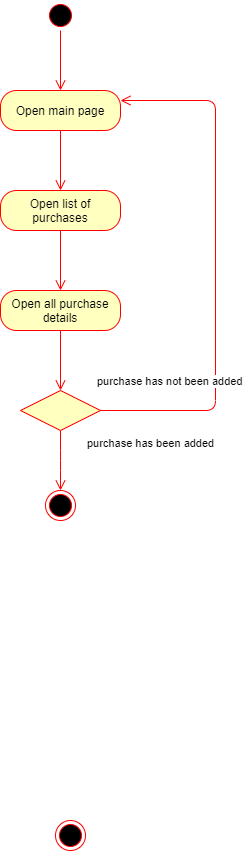

The diagram above was exported from draw.io. Its source (the exported page's mxGraphModel, read from the mxfile embedded in the PNG):
<mxGraphModel dx="1038" dy="499" grid="1" gridSize="10" guides="1" tooltips="1" connect="1" arrows="1" fold="1" page="1" pageScale="1" pageWidth="850" pageHeight="1100" math="0" shadow="0">
  <root>
    <mxCell id="0" />
    <mxCell id="1" parent="0" />
    <mxCell id="JFDmraocaQUAG_T-J3I--1" value="" style="ellipse;html=1;shape=startState;fillColor=#000000;strokeColor=#ff0000;" parent="1" vertex="1">
      <mxGeometry x="360" y="30" width="30" height="30" as="geometry" />
    </mxCell>
    <mxCell id="JFDmraocaQUAG_T-J3I--2" value="" style="edgeStyle=orthogonalEdgeStyle;html=1;verticalAlign=bottom;endArrow=open;endSize=8;strokeColor=#ff0000;" parent="1" source="JFDmraocaQUAG_T-J3I--1" edge="1">
      <mxGeometry relative="1" as="geometry">
        <mxPoint x="375" y="120" as="targetPoint" />
      </mxGeometry>
    </mxCell>
    <mxCell id="JFDmraocaQUAG_T-J3I--3" value="Open main page" style="rounded=1;whiteSpace=wrap;html=1;arcSize=40;fontColor=#000000;fillColor=#ffffc0;strokeColor=#ff0000;" parent="1" vertex="1">
      <mxGeometry x="315" y="120" width="120" height="40" as="geometry" />
    </mxCell>
    <mxCell id="JFDmraocaQUAG_T-J3I--4" value="" style="edgeStyle=orthogonalEdgeStyle;html=1;verticalAlign=bottom;endArrow=open;endSize=8;strokeColor=#ff0000;" parent="1" source="JFDmraocaQUAG_T-J3I--3" edge="1">
      <mxGeometry relative="1" as="geometry">
        <mxPoint x="375" y="220" as="targetPoint" />
      </mxGeometry>
    </mxCell>
    <mxCell id="JFDmraocaQUAG_T-J3I--5" value="Open list of purchases" style="rounded=1;whiteSpace=wrap;html=1;arcSize=40;fontColor=#000000;fillColor=#ffffc0;strokeColor=#ff0000;" parent="1" vertex="1">
      <mxGeometry x="315" y="220" width="120" height="40" as="geometry" />
    </mxCell>
    <mxCell id="JFDmraocaQUAG_T-J3I--6" value="" style="edgeStyle=orthogonalEdgeStyle;html=1;verticalAlign=bottom;endArrow=open;endSize=8;strokeColor=#ff0000;" parent="1" source="JFDmraocaQUAG_T-J3I--5" edge="1">
      <mxGeometry relative="1" as="geometry">
        <mxPoint x="375" y="320" as="targetPoint" />
      </mxGeometry>
    </mxCell>
    <mxCell id="JFDmraocaQUAG_T-J3I--7" value="Open all purchase details" style="rounded=1;whiteSpace=wrap;html=1;arcSize=40;fontColor=#000000;fillColor=#ffffc0;strokeColor=#ff0000;" parent="1" vertex="1">
      <mxGeometry x="315" y="320" width="120" height="40" as="geometry" />
    </mxCell>
    <mxCell id="JFDmraocaQUAG_T-J3I--8" value="" style="edgeStyle=orthogonalEdgeStyle;html=1;verticalAlign=bottom;endArrow=open;endSize=8;strokeColor=#ff0000;" parent="1" source="JFDmraocaQUAG_T-J3I--7" edge="1">
      <mxGeometry relative="1" as="geometry">
        <mxPoint x="375" y="420" as="targetPoint" />
      </mxGeometry>
    </mxCell>
    <mxCell id="JFDmraocaQUAG_T-J3I--9" value="" style="ellipse;html=1;shape=endState;fillColor=#000000;strokeColor=#ff0000;" parent="1" vertex="1">
      <mxGeometry x="370" y="850" width="30" height="30" as="geometry" />
    </mxCell>
    <mxCell id="JFDmraocaQUAG_T-J3I--12" value="" style="ellipse;html=1;shape=endState;fillColor=#000000;strokeColor=#ff0000;" parent="1" vertex="1">
      <mxGeometry x="360" y="520" width="30" height="30" as="geometry" />
    </mxCell>
    <mxCell id="JFDmraocaQUAG_T-J3I--13" value="" style="rhombus;whiteSpace=wrap;html=1;fillColor=#ffffc0;strokeColor=#ff0000;" parent="1" vertex="1">
      <mxGeometry x="335" y="420" width="80" height="40" as="geometry" />
    </mxCell>
    <mxCell id="JFDmraocaQUAG_T-J3I--14" value="purchase has not been added" style="edgeStyle=orthogonalEdgeStyle;html=1;align=left;verticalAlign=bottom;endArrow=open;endSize=8;strokeColor=#ff0000;entryX=1;entryY=0.25;entryDx=0;entryDy=0;" parent="1" source="JFDmraocaQUAG_T-J3I--13" target="JFDmraocaQUAG_T-J3I--3" edge="1">
      <mxGeometry x="-0.4808" y="120" relative="1" as="geometry">
        <mxPoint x="460" y="480" as="targetPoint" />
        <Array as="points">
          <mxPoint x="530" y="440" />
          <mxPoint x="530" y="130" />
        </Array>
        <mxPoint as="offset" />
      </mxGeometry>
    </mxCell>
    <mxCell id="JFDmraocaQUAG_T-J3I--15" value="purchase has been added" style="edgeStyle=orthogonalEdgeStyle;html=1;align=left;verticalAlign=top;endArrow=open;endSize=8;strokeColor=#ff0000;entryX=0.5;entryY=0;entryDx=0;entryDy=0;" parent="1" source="JFDmraocaQUAG_T-J3I--13" target="JFDmraocaQUAG_T-J3I--12" edge="1">
      <mxGeometry y="39" relative="1" as="geometry">
        <mxPoint x="120" y="490" as="targetPoint" />
        <Array as="points">
          <mxPoint x="375" y="490" />
          <mxPoint x="375" y="490" />
        </Array>
        <mxPoint x="-14" y="-30" as="offset" />
      </mxGeometry>
    </mxCell>
  </root>
</mxGraphModel>